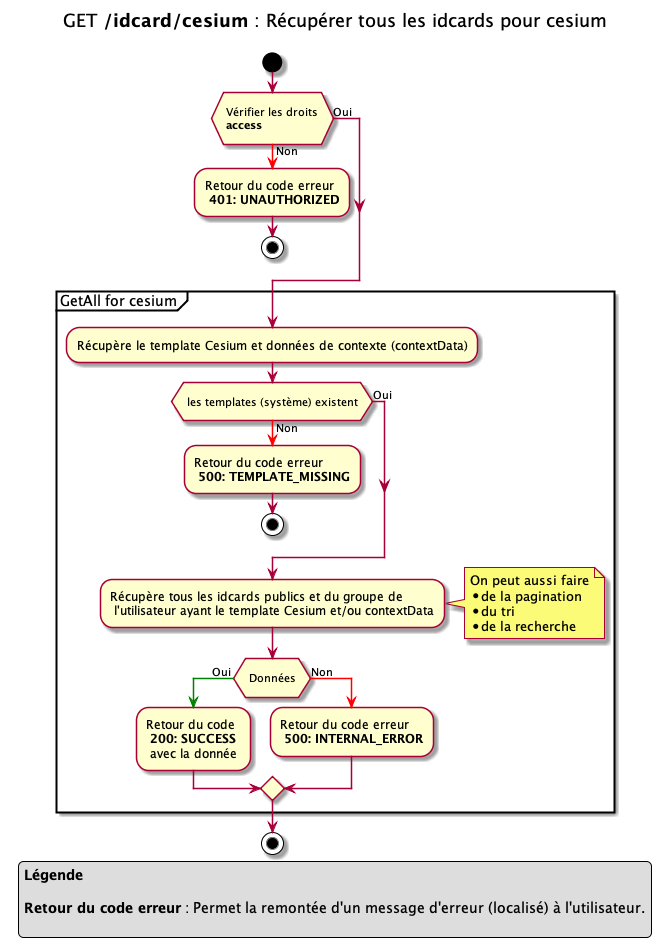

The diagram above was rendered by PlantUML. Its source (embedded in the PNG):
@startuml

title
GET **/idcard/cesium** : Récupérer tous les idcards pour cesium

end title

start
if ( \n Vérifier les droits \n **access** \n)
    -[#red]-> Non ;
    -Retour du code erreur \n **401: UNAUTHORIZED**
    stop
else (Oui)
endif


partition "GetAll for cesium " {
    -Récupère le template Cesium et données de contexte (contextData)
    if ( \n les templates (système) existent \n )
        -[#red]-> Non ;
        -Retour du code erreur \n **500: TEMPLATE_MISSING**
        stop
    else (Oui)
    endif
    -Récupère tous les idcards publics et du groupe de \n l'utilisateur ayant le template Cesium et/ou contextData
    note right
    On peut aussi faire
    * de la pagination
    * du tri
    * de la recherche
    endnote

    if ( \n Données \n )
        -[#green]-> Oui ;
        -Retour du code \n **200: SUCCESS** \n avec la donnée
    else
        -[#red]-> Non ;
        -Retour du code erreur \n **500: INTERNAL_ERROR**
    endif
}
stop



legend 
**Légende**

**Retour du code erreur** : Permet la remontée d'un message d'erreur (localisé) à l'utilisateur.

endlegend

@enduml